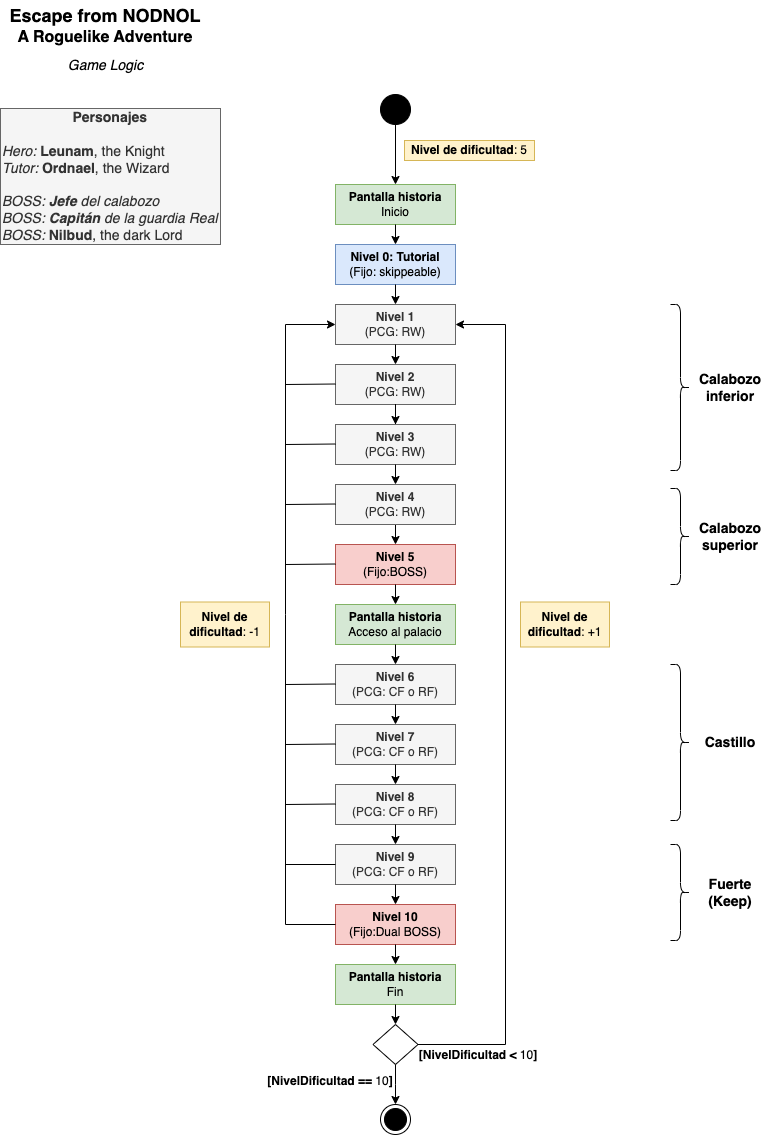

The diagram above was exported from draw.io. Its source (the exported page's mxGraphModel, read from the mxfile embedded in the PNG):
<mxGraphModel dx="576" dy="827" grid="1" gridSize="10" guides="1" tooltips="1" connect="1" arrows="1" fold="1" page="1" pageScale="1" pageWidth="827" pageHeight="1169" math="0" shadow="0">
  <root>
    <mxCell id="0" />
    <mxCell id="1" parent="0" />
    <mxCell id="GLl1QO3Io41PWZ_IVb4R-1" value="&lt;b&gt;Nivel 0: Tutorial&lt;br&gt;&lt;/b&gt;(Fijo: skippeable)" style="rounded=0;whiteSpace=wrap;html=1;fillColor=#dae8fc;strokeColor=#6c8ebf;" parent="1" vertex="1">
      <mxGeometry x="345" y="254" width="120" height="40" as="geometry" />
    </mxCell>
    <mxCell id="GLl1QO3Io41PWZ_IVb4R-4" value="&lt;b&gt;Nivel 1&lt;br&gt;&lt;/b&gt;(PCG: RW)" style="rounded=0;whiteSpace=wrap;html=1;fillColor=#f5f5f5;fontColor=#333333;strokeColor=#666666;" parent="1" vertex="1">
      <mxGeometry x="345" y="314" width="120" height="40" as="geometry" />
    </mxCell>
    <mxCell id="GLl1QO3Io41PWZ_IVb4R-5" value="&lt;b&gt;Nivel 2&lt;br&gt;&lt;/b&gt;(PCG: RW)" style="rounded=0;whiteSpace=wrap;html=1;fillColor=#f5f5f5;fontColor=#333333;strokeColor=#666666;" parent="1" vertex="1">
      <mxGeometry x="345" y="374" width="120" height="40" as="geometry" />
    </mxCell>
    <mxCell id="GLl1QO3Io41PWZ_IVb4R-85" value="" style="edgeStyle=orthogonalEdgeStyle;rounded=0;orthogonalLoop=1;jettySize=auto;html=1;fontSize=14;endArrow=none;endFill=0;" parent="1" source="GLl1QO3Io41PWZ_IVb4R-6" target="GLl1QO3Io41PWZ_IVb4R-5" edge="1">
      <mxGeometry relative="1" as="geometry" />
    </mxCell>
    <mxCell id="GLl1QO3Io41PWZ_IVb4R-6" value="&lt;b&gt;Nivel 3&lt;br&gt;&lt;/b&gt;(PCG: RW)" style="rounded=0;whiteSpace=wrap;html=1;fillColor=#f5f5f5;fontColor=#333333;strokeColor=#666666;" parent="1" vertex="1">
      <mxGeometry x="345" y="434" width="120" height="40" as="geometry" />
    </mxCell>
    <mxCell id="GLl1QO3Io41PWZ_IVb4R-7" value="&lt;b&gt;Nivel 5&lt;/b&gt;&lt;br&gt;(Fijo:BOSS)" style="rounded=0;whiteSpace=wrap;html=1;fillColor=#f8cecc;strokeColor=#b85450;" parent="1" vertex="1">
      <mxGeometry x="345" y="554" width="120" height="40" as="geometry" />
    </mxCell>
    <mxCell id="GLl1QO3Io41PWZ_IVb4R-8" value="&lt;b&gt;Nivel 6&lt;br&gt;&lt;/b&gt;(PCG: CF o RF)" style="rounded=0;whiteSpace=wrap;html=1;fillColor=#f5f5f5;fontColor=#333333;strokeColor=#666666;" parent="1" vertex="1">
      <mxGeometry x="345" y="674" width="120" height="40" as="geometry" />
    </mxCell>
    <mxCell id="GLl1QO3Io41PWZ_IVb4R-9" value="&lt;b&gt;Nivel 7&lt;br&gt;&lt;/b&gt;(PCG: CF o RF)" style="rounded=0;whiteSpace=wrap;html=1;fillColor=#f5f5f5;fontColor=#333333;strokeColor=#666666;" parent="1" vertex="1">
      <mxGeometry x="345" y="734" width="120" height="40" as="geometry" />
    </mxCell>
    <mxCell id="GLl1QO3Io41PWZ_IVb4R-10" value="&lt;b&gt;Nivel 8&lt;br&gt;&lt;/b&gt;(PCG: CF o RF)" style="rounded=0;whiteSpace=wrap;html=1;fillColor=#f5f5f5;fontColor=#333333;strokeColor=#666666;" parent="1" vertex="1">
      <mxGeometry x="345" y="794" width="120" height="40" as="geometry" />
    </mxCell>
    <mxCell id="GLl1QO3Io41PWZ_IVb4R-11" value="&lt;b&gt;Nivel 9&lt;br&gt;&lt;/b&gt;(PCG: CF o RF)" style="rounded=0;whiteSpace=wrap;html=1;fillColor=#f5f5f5;fontColor=#333333;strokeColor=#666666;" parent="1" vertex="1">
      <mxGeometry x="345" y="854" width="120" height="40" as="geometry" />
    </mxCell>
    <mxCell id="GLl1QO3Io41PWZ_IVb4R-12" value="&lt;b&gt;Nivel 10&lt;/b&gt;&lt;br&gt;(Fijo:Dual BOSS)" style="rounded=0;whiteSpace=wrap;html=1;fillColor=#f8cecc;strokeColor=#b85450;" parent="1" vertex="1">
      <mxGeometry x="345" y="914" width="120" height="40" as="geometry" />
    </mxCell>
    <mxCell id="GLl1QO3Io41PWZ_IVb4R-13" value="" style="endArrow=classic;html=1;rounded=0;exitX=0.5;exitY=1;exitDx=0;exitDy=0;entryX=0.5;entryY=0;entryDx=0;entryDy=0;" parent="1" source="GLl1QO3Io41PWZ_IVb4R-1" target="GLl1QO3Io41PWZ_IVb4R-4" edge="1">
      <mxGeometry width="50" height="50" relative="1" as="geometry">
        <mxPoint x="525" y="514" as="sourcePoint" />
        <mxPoint x="575" y="464" as="targetPoint" />
      </mxGeometry>
    </mxCell>
    <mxCell id="GLl1QO3Io41PWZ_IVb4R-14" value="" style="endArrow=classic;html=1;rounded=0;exitX=0.5;exitY=1;exitDx=0;exitDy=0;entryX=0.5;entryY=0;entryDx=0;entryDy=0;" parent="1" source="GLl1QO3Io41PWZ_IVb4R-4" target="GLl1QO3Io41PWZ_IVb4R-5" edge="1">
      <mxGeometry width="50" height="50" relative="1" as="geometry">
        <mxPoint x="415" y="304" as="sourcePoint" />
        <mxPoint x="415" y="324" as="targetPoint" />
      </mxGeometry>
    </mxCell>
    <mxCell id="GLl1QO3Io41PWZ_IVb4R-15" value="" style="endArrow=classic;html=1;rounded=0;exitX=0.5;exitY=1;exitDx=0;exitDy=0;entryX=0.5;entryY=0;entryDx=0;entryDy=0;" parent="1" source="GLl1QO3Io41PWZ_IVb4R-5" target="GLl1QO3Io41PWZ_IVb4R-6" edge="1">
      <mxGeometry width="50" height="50" relative="1" as="geometry">
        <mxPoint x="425" y="314" as="sourcePoint" />
        <mxPoint x="425" y="334" as="targetPoint" />
      </mxGeometry>
    </mxCell>
    <mxCell id="GLl1QO3Io41PWZ_IVb4R-16" value="" style="endArrow=classic;html=1;rounded=0;exitX=0.5;exitY=1;exitDx=0;exitDy=0;exitPerimeter=0;" parent="1" source="GLl1QO3Io41PWZ_IVb4R-30" target="GLl1QO3Io41PWZ_IVb4R-7" edge="1">
      <mxGeometry width="50" height="50" relative="1" as="geometry">
        <mxPoint x="385" y="544" as="sourcePoint" />
        <mxPoint x="435" y="344" as="targetPoint" />
      </mxGeometry>
    </mxCell>
    <mxCell id="GLl1QO3Io41PWZ_IVb4R-18" value="&lt;b&gt;Pantalla historia&lt;/b&gt;&lt;br&gt;Acceso al palacio" style="rounded=0;whiteSpace=wrap;html=1;fillColor=#d5e8d4;strokeColor=#82b366;" parent="1" vertex="1">
      <mxGeometry x="345" y="614" width="120" height="40" as="geometry" />
    </mxCell>
    <mxCell id="GLl1QO3Io41PWZ_IVb4R-19" value="" style="endArrow=classic;html=1;rounded=0;exitX=0.5;exitY=1;exitDx=0;exitDy=0;" parent="1" source="GLl1QO3Io41PWZ_IVb4R-7" target="GLl1QO3Io41PWZ_IVb4R-18" edge="1">
      <mxGeometry width="50" height="50" relative="1" as="geometry">
        <mxPoint x="415" y="544" as="sourcePoint" />
        <mxPoint x="415" y="564" as="targetPoint" />
      </mxGeometry>
    </mxCell>
    <mxCell id="GLl1QO3Io41PWZ_IVb4R-20" value="&lt;b&gt;Pantalla historia&lt;/b&gt;&lt;br&gt;Inicio" style="rounded=0;whiteSpace=wrap;html=1;fillColor=#d5e8d4;strokeColor=#82b366;" parent="1" vertex="1">
      <mxGeometry x="345" y="194" width="120" height="40" as="geometry" />
    </mxCell>
    <mxCell id="GLl1QO3Io41PWZ_IVb4R-21" value="" style="endArrow=classic;html=1;rounded=0;exitX=0.5;exitY=1;exitDx=0;exitDy=0;entryX=0.5;entryY=0;entryDx=0;entryDy=0;" parent="1" source="GLl1QO3Io41PWZ_IVb4R-18" target="GLl1QO3Io41PWZ_IVb4R-8" edge="1">
      <mxGeometry width="50" height="50" relative="1" as="geometry">
        <mxPoint x="415" y="604" as="sourcePoint" />
        <mxPoint x="415" y="624" as="targetPoint" />
      </mxGeometry>
    </mxCell>
    <mxCell id="GLl1QO3Io41PWZ_IVb4R-23" value="" style="endArrow=classic;html=1;rounded=0;exitX=0.5;exitY=1;exitDx=0;exitDy=0;entryX=0.5;entryY=0;entryDx=0;entryDy=0;" parent="1" source="GLl1QO3Io41PWZ_IVb4R-8" target="GLl1QO3Io41PWZ_IVb4R-9" edge="1">
      <mxGeometry width="50" height="50" relative="1" as="geometry">
        <mxPoint x="435" y="624" as="sourcePoint" />
        <mxPoint x="435" y="644" as="targetPoint" />
      </mxGeometry>
    </mxCell>
    <mxCell id="GLl1QO3Io41PWZ_IVb4R-24" value="" style="endArrow=classic;html=1;rounded=0;exitX=0.5;exitY=1;exitDx=0;exitDy=0;entryX=0.5;entryY=0;entryDx=0;entryDy=0;" parent="1" source="GLl1QO3Io41PWZ_IVb4R-9" target="GLl1QO3Io41PWZ_IVb4R-10" edge="1">
      <mxGeometry width="50" height="50" relative="1" as="geometry">
        <mxPoint x="445" y="634" as="sourcePoint" />
        <mxPoint x="445" y="654" as="targetPoint" />
      </mxGeometry>
    </mxCell>
    <mxCell id="GLl1QO3Io41PWZ_IVb4R-25" value="" style="endArrow=classic;html=1;rounded=0;exitX=0.5;exitY=1;exitDx=0;exitDy=0;entryX=0.5;entryY=0;entryDx=0;entryDy=0;" parent="1" source="GLl1QO3Io41PWZ_IVb4R-10" target="GLl1QO3Io41PWZ_IVb4R-11" edge="1">
      <mxGeometry width="50" height="50" relative="1" as="geometry">
        <mxPoint x="455" y="644" as="sourcePoint" />
        <mxPoint x="455" y="664" as="targetPoint" />
      </mxGeometry>
    </mxCell>
    <mxCell id="GLl1QO3Io41PWZ_IVb4R-26" value="" style="endArrow=classic;html=1;rounded=0;exitX=0.5;exitY=1;exitDx=0;exitDy=0;entryX=0.5;entryY=0;entryDx=0;entryDy=0;" parent="1" source="GLl1QO3Io41PWZ_IVb4R-11" target="GLl1QO3Io41PWZ_IVb4R-12" edge="1">
      <mxGeometry width="50" height="50" relative="1" as="geometry">
        <mxPoint x="465" y="654" as="sourcePoint" />
        <mxPoint x="465" y="674" as="targetPoint" />
      </mxGeometry>
    </mxCell>
    <mxCell id="GLl1QO3Io41PWZ_IVb4R-27" value="&lt;b&gt;Pantalla historia&lt;/b&gt;&lt;br&gt;Fin&lt;span style=&quot;font-weight: bold; color: rgba(0, 0, 0, 0); font-family: monospace; font-size: 0px; text-align: start;&quot;&gt;n%3CmxGraphModel%3E%3Croot%3E%3CmxCell%20id%3D%220%22%2F%3E%3CmxCell%20id%3D%221%22%20parent%3D%220%22%2F%3E%3CmxCell%20id%3D%222%22%20value%3D%22Nivel%203%26lt%3Bbr%26gt%3B%26lt%3Bb%26gt%3B(PCG%3A%20RW)%26lt%3B%2Fb%26gt%3B%22%20style%3D%22rounded%3D0%3BwhiteSpace%3Dwrap%3Bhtml%3D1%3BfillColor%3D%23f5f5f5%3BfontColor%3D%23333333%3BstrokeColor%3D%23666666%3B%22%20vertex%3D%221%22%20parent%3D%221%22%3E%3CmxGeometry%20x%3D%22330%22%20y%3D%22330%22%20width%3D%22120%22%20height%3D%2240%22%20as%3D%22geometry%22%2F%3E%3C%2FmxCell%3E%3C%2Froot%3E%3C%2FmxGraphModel%3E&lt;/span&gt;" style="rounded=0;whiteSpace=wrap;html=1;fillColor=#d5e8d4;strokeColor=#82b366;" parent="1" vertex="1">
      <mxGeometry x="345" y="974" width="120" height="40" as="geometry" />
    </mxCell>
    <mxCell id="GLl1QO3Io41PWZ_IVb4R-28" value="" style="endArrow=classic;html=1;rounded=0;exitX=0.5;exitY=1;exitDx=0;exitDy=0;entryX=0.5;entryY=0;entryDx=0;entryDy=0;" parent="1" source="GLl1QO3Io41PWZ_IVb4R-12" target="GLl1QO3Io41PWZ_IVb4R-27" edge="1">
      <mxGeometry width="50" height="50" relative="1" as="geometry">
        <mxPoint x="415" y="904" as="sourcePoint" />
        <mxPoint x="415" y="924" as="targetPoint" />
      </mxGeometry>
    </mxCell>
    <mxCell id="GLl1QO3Io41PWZ_IVb4R-29" value="" style="endArrow=classic;html=1;rounded=0;exitX=0.5;exitY=1;exitDx=0;exitDy=0;entryX=0.5;entryY=0;entryDx=0;entryDy=0;" parent="1" source="GLl1QO3Io41PWZ_IVb4R-20" target="GLl1QO3Io41PWZ_IVb4R-1" edge="1">
      <mxGeometry width="50" height="50" relative="1" as="geometry">
        <mxPoint x="415" y="304" as="sourcePoint" />
        <mxPoint x="415" y="324" as="targetPoint" />
      </mxGeometry>
    </mxCell>
    <mxCell id="GLl1QO3Io41PWZ_IVb4R-30" value="&lt;b&gt;Nivel 4&lt;br&gt;&lt;/b&gt;(PCG: RW)" style="rounded=0;whiteSpace=wrap;html=1;fillColor=#f5f5f5;fontColor=#333333;strokeColor=#666666;" parent="1" vertex="1">
      <mxGeometry x="345" y="494" width="120" height="40" as="geometry" />
    </mxCell>
    <mxCell id="GLl1QO3Io41PWZ_IVb4R-32" value="" style="rhombus;whiteSpace=wrap;html=1;" parent="1" vertex="1">
      <mxGeometry x="382.5" y="1034" width="45" height="40" as="geometry" />
    </mxCell>
    <mxCell id="GLl1QO3Io41PWZ_IVb4R-35" value="" style="endArrow=classic;html=1;rounded=0;exitX=0;exitY=0.5;exitDx=0;exitDy=0;entryX=0;entryY=0.5;entryDx=0;entryDy=0;" parent="1" source="GLl1QO3Io41PWZ_IVb4R-12" target="GLl1QO3Io41PWZ_IVb4R-4" edge="1">
      <mxGeometry width="50" height="50" relative="1" as="geometry">
        <mxPoint x="515" y="754" as="sourcePoint" />
        <mxPoint x="145" y="334" as="targetPoint" />
        <Array as="points">
          <mxPoint x="295" y="934" />
          <mxPoint x="295" y="624" />
          <mxPoint x="295" y="334" />
        </Array>
      </mxGeometry>
    </mxCell>
    <mxCell id="GLl1QO3Io41PWZ_IVb4R-37" value="" style="endArrow=none;html=1;rounded=0;exitX=0;exitY=0.5;exitDx=0;exitDy=0;endFill=0;" parent="1" source="GLl1QO3Io41PWZ_IVb4R-11" edge="1">
      <mxGeometry width="50" height="50" relative="1" as="geometry">
        <mxPoint x="515" y="564" as="sourcePoint" />
        <mxPoint x="295" y="874" as="targetPoint" />
      </mxGeometry>
    </mxCell>
    <mxCell id="GLl1QO3Io41PWZ_IVb4R-38" value="" style="endArrow=none;html=1;rounded=0;exitX=0;exitY=0.5;exitDx=0;exitDy=0;endFill=0;" parent="1" edge="1">
      <mxGeometry width="50" height="50" relative="1" as="geometry">
        <mxPoint x="345" y="813.5" as="sourcePoint" />
        <mxPoint x="295" y="814" as="targetPoint" />
      </mxGeometry>
    </mxCell>
    <mxCell id="GLl1QO3Io41PWZ_IVb4R-39" value="" style="endArrow=none;html=1;rounded=0;exitX=0;exitY=0.5;exitDx=0;exitDy=0;endFill=0;" parent="1" edge="1">
      <mxGeometry width="50" height="50" relative="1" as="geometry">
        <mxPoint x="345" y="753.5" as="sourcePoint" />
        <mxPoint x="295" y="754" as="targetPoint" />
      </mxGeometry>
    </mxCell>
    <mxCell id="GLl1QO3Io41PWZ_IVb4R-40" value="" style="endArrow=none;html=1;rounded=0;exitX=0;exitY=0.5;exitDx=0;exitDy=0;endFill=0;" parent="1" edge="1">
      <mxGeometry width="50" height="50" relative="1" as="geometry">
        <mxPoint x="345" y="693.5" as="sourcePoint" />
        <mxPoint x="295" y="694" as="targetPoint" />
      </mxGeometry>
    </mxCell>
    <mxCell id="GLl1QO3Io41PWZ_IVb4R-41" value="" style="endArrow=none;html=1;rounded=0;exitX=0;exitY=0.5;exitDx=0;exitDy=0;endFill=0;" parent="1" edge="1">
      <mxGeometry width="50" height="50" relative="1" as="geometry">
        <mxPoint x="345" y="573.5" as="sourcePoint" />
        <mxPoint x="295" y="574" as="targetPoint" />
      </mxGeometry>
    </mxCell>
    <mxCell id="GLl1QO3Io41PWZ_IVb4R-42" value="" style="endArrow=none;html=1;rounded=0;exitX=0;exitY=0.5;exitDx=0;exitDy=0;endFill=0;" parent="1" edge="1">
      <mxGeometry width="50" height="50" relative="1" as="geometry">
        <mxPoint x="345" y="513.5" as="sourcePoint" />
        <mxPoint x="295" y="514" as="targetPoint" />
      </mxGeometry>
    </mxCell>
    <mxCell id="GLl1QO3Io41PWZ_IVb4R-43" value="" style="endArrow=none;html=1;rounded=0;exitX=0;exitY=0.5;exitDx=0;exitDy=0;endFill=0;" parent="1" edge="1">
      <mxGeometry width="50" height="50" relative="1" as="geometry">
        <mxPoint x="345" y="453.5" as="sourcePoint" />
        <mxPoint x="295" y="454" as="targetPoint" />
      </mxGeometry>
    </mxCell>
    <mxCell id="GLl1QO3Io41PWZ_IVb4R-44" value="" style="endArrow=none;html=1;rounded=0;exitX=0;exitY=0.5;exitDx=0;exitDy=0;endFill=0;" parent="1" edge="1">
      <mxGeometry width="50" height="50" relative="1" as="geometry">
        <mxPoint x="345" y="393.5" as="sourcePoint" />
        <mxPoint x="295" y="394" as="targetPoint" />
      </mxGeometry>
    </mxCell>
    <mxCell id="GLl1QO3Io41PWZ_IVb4R-55" value="" style="endArrow=classic;html=1;rounded=0;exitX=0.5;exitY=1;exitDx=0;exitDy=0;entryX=0.5;entryY=0;entryDx=0;entryDy=0;" parent="1" source="GLl1QO3Io41PWZ_IVb4R-27" target="GLl1QO3Io41PWZ_IVb4R-32" edge="1">
      <mxGeometry width="50" height="50" relative="1" as="geometry">
        <mxPoint x="515" y="734" as="sourcePoint" />
        <mxPoint x="565" y="684" as="targetPoint" />
      </mxGeometry>
    </mxCell>
    <mxCell id="GLl1QO3Io41PWZ_IVb4R-56" value="" style="endArrow=classic;html=1;rounded=0;exitX=1;exitY=0.5;exitDx=0;exitDy=0;entryX=1;entryY=0.5;entryDx=0;entryDy=0;" parent="1" source="GLl1QO3Io41PWZ_IVb4R-32" target="GLl1QO3Io41PWZ_IVb4R-4" edge="1">
      <mxGeometry width="50" height="50" relative="1" as="geometry">
        <mxPoint x="515" y="734" as="sourcePoint" />
        <mxPoint x="515" y="324" as="targetPoint" />
        <Array as="points">
          <mxPoint x="515" y="1054" />
          <mxPoint x="515" y="334" />
        </Array>
      </mxGeometry>
    </mxCell>
    <mxCell id="GLl1QO3Io41PWZ_IVb4R-60" value="" style="ellipse;html=1;shape=endState;fillColor=#000000;strokeColor=#000000;" parent="1" vertex="1">
      <mxGeometry x="390" y="1114" width="30" height="30" as="geometry" />
    </mxCell>
    <mxCell id="GLl1QO3Io41PWZ_IVb4R-61" value="" style="endArrow=classic;html=1;rounded=0;entryX=0.5;entryY=0;entryDx=0;entryDy=0;exitX=0.5;exitY=1;exitDx=0;exitDy=0;" parent="1" source="GLl1QO3Io41PWZ_IVb4R-32" target="GLl1QO3Io41PWZ_IVb4R-60" edge="1">
      <mxGeometry width="50" height="50" relative="1" as="geometry">
        <mxPoint x="405" y="1074" as="sourcePoint" />
        <mxPoint x="415" y="1044" as="targetPoint" />
        <Array as="points">
          <mxPoint x="405" y="1094" />
        </Array>
      </mxGeometry>
    </mxCell>
    <mxCell id="GLl1QO3Io41PWZ_IVb4R-63" value="[NivelDificultad == &lt;span style=&quot;font-weight: normal;&quot;&gt;10&lt;/span&gt;]" style="text;html=1;strokeColor=none;fillColor=none;align=center;verticalAlign=middle;whiteSpace=wrap;rounded=0;fontStyle=1" parent="1" vertex="1">
      <mxGeometry x="240" y="1076" width="200" height="30" as="geometry" />
    </mxCell>
    <mxCell id="GLl1QO3Io41PWZ_IVb4R-65" value="[NivelDificultad &amp;lt; &lt;span style=&quot;font-weight: normal;&quot;&gt;10&lt;/span&gt;]" style="text;html=1;strokeColor=none;fillColor=none;align=center;verticalAlign=middle;whiteSpace=wrap;rounded=0;fontStyle=1" parent="1" vertex="1">
      <mxGeometry x="388" y="1050" width="200" height="30" as="geometry" />
    </mxCell>
    <mxCell id="GLl1QO3Io41PWZ_IVb4R-66" value="" style="ellipse;whiteSpace=wrap;html=1;strokeColor=#000000;fillColor=#000000;" parent="1" vertex="1">
      <mxGeometry x="390" y="104" width="30" height="30" as="geometry" />
    </mxCell>
    <mxCell id="GLl1QO3Io41PWZ_IVb4R-67" value="" style="endArrow=classic;html=1;rounded=0;exitX=0.5;exitY=1;exitDx=0;exitDy=0;entryX=0.5;entryY=0;entryDx=0;entryDy=0;" parent="1" source="GLl1QO3Io41PWZ_IVb4R-66" target="GLl1QO3Io41PWZ_IVb4R-20" edge="1">
      <mxGeometry width="50" height="50" relative="1" as="geometry">
        <mxPoint x="515" y="114" as="sourcePoint" />
        <mxPoint x="565" y="64" as="targetPoint" />
      </mxGeometry>
    </mxCell>
    <mxCell id="GLl1QO3Io41PWZ_IVb4R-68" value="&lt;b&gt;Nivel de dificultad&lt;/b&gt;: 5" style="text;html=1;strokeColor=#d6b656;fillColor=#fff2cc;align=center;verticalAlign=middle;whiteSpace=wrap;rounded=0;" parent="1" vertex="1">
      <mxGeometry x="414" y="150" width="130" height="20" as="geometry" />
    </mxCell>
    <mxCell id="GLl1QO3Io41PWZ_IVb4R-69" value="&lt;b&gt;Nivel de dificultad&lt;/b&gt;: +1" style="text;html=1;strokeColor=#d6b656;fillColor=#fff2cc;align=center;verticalAlign=middle;whiteSpace=wrap;rounded=0;" parent="1" vertex="1">
      <mxGeometry x="530" y="611.5" width="89" height="45" as="geometry" />
    </mxCell>
    <mxCell id="GLl1QO3Io41PWZ_IVb4R-70" value="&lt;b&gt;Nivel de dificultad&lt;/b&gt;: -1" style="text;html=1;strokeColor=#d6b656;fillColor=#fff2cc;align=center;verticalAlign=middle;whiteSpace=wrap;rounded=0;" parent="1" vertex="1">
      <mxGeometry x="190" y="611.5" width="89" height="45" as="geometry" />
    </mxCell>
    <mxCell id="GLl1QO3Io41PWZ_IVb4R-72" value="Escape from NODNOL" style="text;html=1;strokeColor=none;fillColor=none;align=center;verticalAlign=middle;whiteSpace=wrap;rounded=0;fontStyle=1;fontSize=18;" parent="1" vertex="1">
      <mxGeometry x="10" y="10" width="210" height="30" as="geometry" />
    </mxCell>
    <mxCell id="GLl1QO3Io41PWZ_IVb4R-73" value="A Roguelike Adventure" style="text;html=1;strokeColor=none;fillColor=none;align=center;verticalAlign=middle;whiteSpace=wrap;rounded=0;fontStyle=1;fontSize=16;" parent="1" vertex="1">
      <mxGeometry x="10" y="32" width="210" height="30" as="geometry" />
    </mxCell>
    <mxCell id="GLl1QO3Io41PWZ_IVb4R-74" value="Game Logic" style="text;html=1;strokeColor=none;fillColor=none;align=center;verticalAlign=middle;whiteSpace=wrap;rounded=0;fontStyle=2;fontSize=14;" parent="1" vertex="1">
      <mxGeometry x="50.5" y="60" width="129" height="30" as="geometry" />
    </mxCell>
    <mxCell id="GLl1QO3Io41PWZ_IVb4R-76" value="" style="shape=curlyBracket;whiteSpace=wrap;html=1;rounded=1;flipH=1;fontSize=14;strokeColor=#000000;fillColor=#000000;" parent="1" vertex="1">
      <mxGeometry x="680" y="674" width="20" height="156" as="geometry" />
    </mxCell>
    <mxCell id="GLl1QO3Io41PWZ_IVb4R-77" value="" style="shape=curlyBracket;whiteSpace=wrap;html=1;rounded=1;flipH=1;fontSize=14;strokeColor=#000000;fillColor=#000000;" parent="1" vertex="1">
      <mxGeometry x="680" y="854" width="20" height="96" as="geometry" />
    </mxCell>
    <mxCell id="GLl1QO3Io41PWZ_IVb4R-78" value="" style="shape=curlyBracket;whiteSpace=wrap;html=1;rounded=1;flipH=1;fontSize=14;strokeColor=#000000;fillColor=#000000;" parent="1" vertex="1">
      <mxGeometry x="680" y="314" width="20" height="166" as="geometry" />
    </mxCell>
    <mxCell id="GLl1QO3Io41PWZ_IVb4R-79" value="" style="shape=curlyBracket;whiteSpace=wrap;html=1;rounded=1;flipH=1;fontSize=14;strokeColor=#000000;fillColor=#000000;" parent="1" vertex="1">
      <mxGeometry x="680" y="498" width="20" height="96" as="geometry" />
    </mxCell>
    <mxCell id="GLl1QO3Io41PWZ_IVb4R-80" value="Calabozo&lt;br&gt;inferior" style="text;html=1;strokeColor=none;fillColor=none;align=center;verticalAlign=middle;whiteSpace=wrap;rounded=0;fontSize=14;fontStyle=1" parent="1" vertex="1">
      <mxGeometry x="700" y="364" width="80" height="66" as="geometry" />
    </mxCell>
    <mxCell id="GLl1QO3Io41PWZ_IVb4R-81" value="Calabozo&lt;br&gt;superior" style="text;html=1;strokeColor=none;fillColor=none;align=center;verticalAlign=middle;whiteSpace=wrap;rounded=0;fontSize=14;fontStyle=1" parent="1" vertex="1">
      <mxGeometry x="700" y="513" width="80" height="66" as="geometry" />
    </mxCell>
    <mxCell id="GLl1QO3Io41PWZ_IVb4R-82" value="Castillo" style="text;html=1;strokeColor=none;fillColor=none;align=center;verticalAlign=middle;whiteSpace=wrap;rounded=0;fontSize=14;fontStyle=1" parent="1" vertex="1">
      <mxGeometry x="700" y="719" width="80" height="66" as="geometry" />
    </mxCell>
    <mxCell id="GLl1QO3Io41PWZ_IVb4R-83" value="Fuerte (Keep)" style="text;html=1;strokeColor=none;fillColor=none;align=center;verticalAlign=middle;whiteSpace=wrap;rounded=0;fontSize=14;fontStyle=1" parent="1" vertex="1">
      <mxGeometry x="700" y="869" width="80" height="66" as="geometry" />
    </mxCell>
    <mxCell id="GLl1QO3Io41PWZ_IVb4R-84" value="&lt;div style=&quot;text-align: center;&quot;&gt;&lt;span style=&quot;background-color: initial;&quot;&gt;&lt;b&gt;Personajes&lt;/b&gt;&lt;/span&gt;&lt;/div&gt;&lt;br&gt;&lt;i&gt;Hero:&lt;/i&gt; &lt;b&gt;Leunam&lt;/b&gt;, the Knight&lt;br&gt;&lt;i&gt;Tutor:&lt;/i&gt; &lt;b&gt;Ordnael&lt;/b&gt;, the Wizard&lt;br&gt;&lt;br&gt;&lt;i&gt;BOSS: &lt;b&gt;Jefe &lt;/b&gt;del calabozo&lt;/i&gt;&lt;br&gt;&lt;i&gt;BOSS: &lt;b&gt;Capitán &lt;/b&gt;de la guardia Real&lt;/i&gt;&lt;br&gt;&lt;i&gt;BOSS:&lt;/i&gt; &lt;b&gt;Nilbud&lt;/b&gt;, the dark Lord" style="text;html=1;strokeColor=#666666;fillColor=#f5f5f5;align=left;verticalAlign=middle;whiteSpace=wrap;rounded=0;fontSize=14;fontColor=#333333;" parent="1" vertex="1">
      <mxGeometry x="10" y="118" width="220" height="136" as="geometry" />
    </mxCell>
    <mxCell id="GLl1QO3Io41PWZ_IVb4R-86" value="" style="endArrow=classic;html=1;rounded=0;entryX=0.5;entryY=0;entryDx=0;entryDy=0;exitX=0.5;exitY=1;exitDx=0;exitDy=0;" parent="1" source="GLl1QO3Io41PWZ_IVb4R-6" target="GLl1QO3Io41PWZ_IVb4R-30" edge="1">
      <mxGeometry width="50" height="50" relative="1" as="geometry">
        <mxPoint x="440" y="480" as="sourcePoint" />
        <mxPoint x="415" y="444" as="targetPoint" />
      </mxGeometry>
    </mxCell>
  </root>
</mxGraphModel>